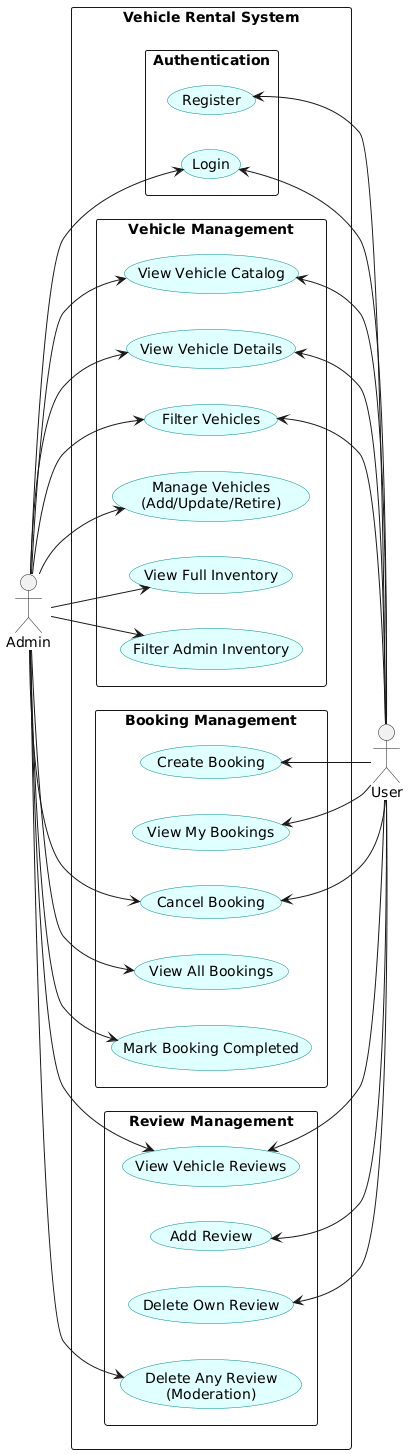

The diagram above was rendered by PlantUML. Its source (embedded in the PNG):
@startuml
left to right direction

' Styling for readability
skinparam usecase {
    BackgroundColor LightCyan
    BorderColor DarkCyan
}
skinparam packageStyle rectangle

actor Admin
actor User

rectangle "Vehicle Rental System" {
    
    package "Authentication" {
        usecase "Register" as UC_Register
        usecase "Login" as UC_Login
    }

    package "Vehicle Management" {
        usecase "View Vehicle Catalog" as UC_Catalog
        usecase "View Vehicle Details" as UC_Details
        usecase "Filter Vehicles" as UC_FilterVehicles
        
        usecase "Manage Vehicles\n(Add/Update/Retire)" as UC_ManageVehicles
        usecase "View Full Inventory" as UC_FullInventory
        usecase "Filter Admin Inventory" as UC_AdminFilter
    }

    package "Booking Management" {
        usecase "Create Booking" as UC_CreateBooking
        usecase "View My Bookings" as UC_ViewMyBookings
        usecase "Cancel Booking" as UC_CancelBooking
        
        usecase "View All Bookings" as UC_ViewAllBookings
        usecase "Mark Booking Completed" as UC_MarkComplete
    }

    package "Review Management" {
        usecase "View Vehicle Reviews" as UC_ViewReviews
        usecase "Add Review" as UC_AddReview
        usecase "Delete Own Review" as UC_DeleteOwnReview
        
        usecase "Delete Any Review\n(Moderation)" as UC_DeleteAnyReview
    }
}

' --- Admin Associations (Left Side) ---
Admin --> UC_Login
Admin --> UC_Catalog
Admin --> UC_Details
Admin --> UC_FilterVehicles
Admin --> UC_ManageVehicles
Admin --> UC_FullInventory
Admin --> UC_AdminFilter
Admin --> UC_CancelBooking
Admin --> UC_ViewAllBookings
Admin --> UC_MarkComplete
Admin --> UC_ViewReviews
Admin --> UC_DeleteAnyReview

' --- User Associations (Right Side) ---
UC_Register <-- User
UC_Login <-- User
UC_Catalog <-- User
UC_Details <-- User
UC_FilterVehicles <-- User
UC_CreateBooking <-- User
UC_ViewMyBookings <-- User
UC_CancelBooking <-- User
UC_ViewReviews <-- User
UC_AddReview <-- User
UC_DeleteOwnReview <-- User
@enduml